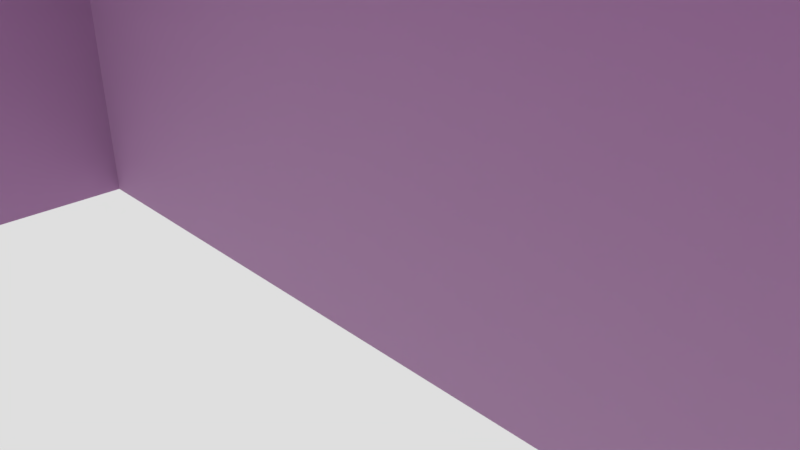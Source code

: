 # Source: Level3_4.blend  (saved by Blender 2.79.0; exported with 4.5.12 LTS)
import bpy
from mathutils import Matrix  # noqa: F401  (used for matrix-valued properties, if any)

bpy.ops.wm.read_factory_settings(use_empty=True)
scene = bpy.context.scene
scene.name = 'Scene'

# ---- collections
col_collection_1 = bpy.data.collections.new('Collection 1'); scene.collection.children.link(col_collection_1)

# ---- images (referenced by path relative to the original .blend; pixels are not part of the script)
import os
ASSET_DIR = os.environ.get("B2B_ASSET_DIR", "")  # directory of the original .blend (textures are referenced by path, not embedded)
HERE = os.path.dirname(os.path.abspath(__file__))  # packed textures are extracted next to this script under _unpacked/

def load_image(name, relpath, width, height, colorspace="sRGB"):
    """Load a texture the original file referenced (path relative to the .blend, or extracted next to this script)."""
    p = next((c for c in (os.path.join(HERE, relpath), os.path.join(ASSET_DIR, relpath)) if relpath and os.path.exists(c)), "")
    if p:
        img = bpy.data.images.load(p, check_existing=True)
        img.name = name
    else:  # same state as the original file: an image datablock whose file is absent (Cycles renders it pink)
        img = bpy.data.images.new(name, width, height)
        img.source = "FILE"
        img.filepath = "//" + (relpath or name)
    img.colorspace_settings.name = colorspace
    return img
img_concreteplates02_nrm_1k_jpg = load_image('ConcretePlates02_NRM_1K.jpg', 'ConcretePlates02_NRM_1K.jpg', 1024, 1024, 'Non-Color')
img_concreteplates02_col_var1_1k_jpg = load_image('ConcretePlates02_COL_VAR1_1K.jpg', 'ConcretePlates02_COL_VAR1_1K.jpg', 1024, 1024, 'sRGB')
img_concrete42_nrm_1k_jpg = load_image('Concrete42_NRM_1K.jpg', 'Concrete42_NRM_1K.jpg', 1024, 1024, 'Non-Color')
img_concrete42_col_var1_1k_jpg = load_image('Concrete42_COL_VAR1_1K.jpg', 'Concrete42_COL_VAR1_1K.jpg', 1024, 1024, 'sRGB')

# ---- materials (node trees are filled in below, after node groups)
mat_concretewalls = bpy.data.materials.new('ConcreteWalls')
mat_concretewalls.alpha_threshold = 0.0
mat_concretewalls.roughness = 0.5
mat_concretefloor = bpy.data.materials.new('ConcreteFloor')
mat_concretefloor.alpha_threshold = 0.0
mat_concretefloor.roughness = 0.5

# ---- material node trees
mat_concretewalls.use_nodes = True; mat_concretewalls.node_tree.nodes.clear()
_N = mat_concretewalls.node_tree.nodes; _L = mat_concretewalls.node_tree.links
n0 = _N.new('ShaderNodeOutputMaterial'); n0.name = 'Material Output'; n0.location = (472, 284)
n1 = _N.new('ShaderNodeMixShader'); n1.name = 'Mix Shader'; n1.location = (252, 309)
n2 = _N.new('ShaderNodeBsdfAnisotropic'); n2.name = 'Glossy BSDF'; n2.location = (77, 127)
n2.distribution = 'GGX'
n2.inputs[1].default_value = 0.8944
n3 = _N.new('ShaderNodeBsdfDiffuse'); n3.name = 'Diffuse BSDF'; n3.location = (53, 310)
n4 = _N.new('ShaderNodeNormalMap'); n4.name = 'Normal Map'; n4.location = (-128, 154)
n5 = _N.new('ShaderNodeTexImage'); n5.name = 'Image Texture.001'; n5.location = (-367, 157)
n5.width = 140
n5.image = img_concreteplates02_nrm_1k_jpg
n6 = _N.new('ShaderNodeTexImage'); n6.name = 'Image Texture'; n6.location = (-369, 455)
n6.width = 140
n6.image = img_concreteplates02_col_var1_1k_jpg
_L.new(n3.outputs[0], n1.inputs[1])
_L.new(n1.outputs[0], n0.inputs[0])
_L.new(n2.outputs[0], n1.inputs[2])
_L.new(n4.outputs[0], n2.inputs[4])
_L.new(n4.outputs[0], n3.inputs[2])
_L.new(n6.outputs[0], n3.inputs[0])
_L.new(n5.outputs[0], n4.inputs[1])
n0.is_active_output = True
mat_concretefloor.use_nodes = True; mat_concretefloor.node_tree.nodes.clear()
_N = mat_concretefloor.node_tree.nodes; _L = mat_concretefloor.node_tree.links
n0 = _N.new('ShaderNodeBsdfDiffuse'); n0.name = 'Diffuse BSDF'; n0.location = (341, 400)
n1 = _N.new('ShaderNodeNormalMap'); n1.name = 'Normal Map'; n1.location = (146, 162)
n2 = _N.new('ShaderNodeTexImage'); n2.name = 'Image Texture'; n2.location = (-39, 208)
n2.width = 140
n2.image = img_concrete42_nrm_1k_jpg
n3 = _N.new('ShaderNodeTexImage'); n3.name = 'Image Texture.001'; n3.location = (-40, 468)
n3.width = 140
n3.image = img_concrete42_col_var1_1k_jpg
n4 = _N.new('ShaderNodeMixShader'); n4.name = 'Mix Shader'; n4.location = (550, 264)
n5 = _N.new('ShaderNodeOutputMaterial'); n5.name = 'Material Output'; n5.location = (732, 330)
n6 = _N.new('ShaderNodeBsdfAnisotropic'); n6.name = 'Glossy BSDF'; n6.location = (346, 163)
n6.distribution = 'GGX'
n6.inputs[0].default_value = (0.7336, 0.7336, 0.7336, 1.0)
n6.inputs[1].default_value = 0.8944
_L.new(n0.outputs[0], n4.inputs[1])
_L.new(n4.outputs[0], n5.inputs[0])
_L.new(n6.outputs[0], n4.inputs[2])
_L.new(n2.outputs[0], n1.inputs[1])
_L.new(n1.outputs[0], n6.inputs[4])
_L.new(n1.outputs[0], n0.inputs[2])
_L.new(n3.outputs[0], n0.inputs[0])
n5.is_active_output = True

# ---- world
world_world = bpy.data.worlds.new('World'); scene.world = world_world
world_world.color = (0.7357, 0.7357, 0.7357)
world_world.use_sun_shadow = False
world_world.sun_shadow_jitter_overblur = 0.0
world_world.cycles.sampling_method = 'MANUAL'

# ---- cameras
cam_camera = bpy.data.cameras.new('Camera')
cam_camera.clip_end = 100.0
cam_camera.lens = 35.0
cam_camera.sensor_width = 32.0
cam_camera.sensor_height = 18.0
cam_camera.ortho_scale = 7.314
cam_camera.dof.focus_distance = 0.0

# ---- lights
light_lamp = bpy.data.lights.new('Lamp', 'POINT')
light_lamp.transmission_factor = 0.0
light_lamp.cutoff_distance = 30.0
light_lamp.energy = 100.0
light_lamp.shadow_buffer_clip_start = 1.001
light_lamp.shadow_soft_size = 0.1
light_lamp.shadow_maximum_resolution = 0.006
light_lamp.use_absolute_resolution = True

# ---- meshes
me_plane = bpy.data.meshes.new('Plane')
me_plane.from_pydata([(-1.0, 1.0, 0.0), (1.0, 1.0, 0.0), (-1.0, 0.8182, 0.0), (-1.0, 0.6364, 0.0), (-1.0, 0.4545, 0.0), (-1.0, 0.2727, 0.0), (-1.0, 0.09091, 0.0), (-1.0, -0.09091, 0.0), (-1.0, -0.2727, 0.0), (-1.0, -0.4545, 0.0), (-1.0, -0.6364, 0.0), (1.0, 0.09091, 0.0), (1.0, 0.2727, 0.0), (1.0, 0.4545, 0.0), (1.0, 0.6364, 0.0), (1.0, 0.8182, 0.0), (0.8182, 1.0, 0.0), (0.6364, 1.0, 0.0), (0.4545, 1.0, 0.0), (0.2727, 1.0, 0.0), (0.09091, 1.0, 0.0), (-0.09091, 1.0, 0.0), (-0.2727, 1.0, 0.0), (-0.4545, 1.0, 0.0), (-0.6364, 1.0, 0.0), (-0.8182, 1.0, 0.0), (-0.8182, -0.4545, 0.0), (-0.8182, -0.2727, 0.0), (-0.8182, -0.09091, 0.0), (-0.8182, 0.09091, 0.0), (-0.8182, 0.2727, 0.0), (-0.6364, -0.4545, 0.0), (-0.6364, 0.2727, 0.0), (-0.6364, 0.4545, 0.0), (-0.6364, 0.6364, 0.0), (-0.6364, 0.8182, 0.0), (-0.4545, -0.4545, 0.0), (-0.4545, 0.2727, 0.0), (-0.4545, 0.4545, 0.0), (-0.4545, 0.6364, 0.0), (-0.4545, 0.8182, 0.0), (-0.2727, -0.4545, 0.0), (-0.2727, -0.2727, 0.0), (-0.2727, -0.09091, 0.0), (-0.2727, 0.09091, 0.0), (-0.2727, 0.2727, 0.0), (-0.2727, 0.4545, 0.0), (-0.2727, 0.6364, 0.0), (-0.09091, -0.09091, 0.0), (-0.09091, 0.09091, 0.0), (0.09091, -0.09091, 0.0), (0.09091, 0.09091, 0.0), (0.09091, 0.2727, 0.0), (0.09091, 0.4545, 0.0), (0.09091, 0.6364, 0.0), (0.09091, 0.8182, 0.0), (0.2727, -0.09091, 0.0), (0.2727, 0.09091, 0.0), (0.2727, 0.2727, 0.0), (0.2727, 0.8182, 0.0), (0.4545, -0.09091, 0.0), (0.4545, 0.09091, 0.0), (0.4545, 0.2727, 0.0), (0.4545, 0.8182, 0.0), (0.6364, 0.2727, 0.0), (0.6364, 0.8182, 0.0), (0.8182, 0.2727, 0.0), (0.8182, 0.4545, 0.0), (0.8182, 0.6364, 0.0), (0.8182, 0.8182, 0.0), (1.0, 0.8182, 5.0), (1.0, 1.0, 5.0), (-0.8182, 1.0, 5.0), (-1.0, 1.0, 5.0), (-1.0, 0.8182, 5.0), (-1.0, 0.6364, 5.0), (-1.0, 0.4545, 5.0), (-1.0, 0.2727, 5.0), (-1.0, 0.09091, 5.0), (-1.0, -0.09091, 5.0), (-1.0, -0.2727, 5.0), (-1.0, -0.4545, 5.0), (-1.0, -0.6364, 5.0), (1.0, 0.09091, 5.0), (1.0, 0.2727, 5.0), (1.0, 0.4545, 5.0), (1.0, 0.6364, 5.0), (0.8182, 1.0, 5.0), (0.6364, 1.0, 5.0), (0.4545, 1.0, 5.0), (0.2727, 1.0, 5.0), (0.09091, 1.0, 5.0), (-0.09091, 1.0, 5.0), (-0.2727, 1.0, 5.0), (-0.4545, 1.0, 5.0), (-0.6364, 1.0, 5.0), (-0.8182, 0.8182, 5.0), (-0.8182, -0.6364, 5.0), (-0.8182, -0.4545, 5.0), (-0.8182, -0.2727, 5.0), (-0.8182, -0.09091, 5.0), (-0.8182, 0.09091, 5.0), (-0.8182, 0.2727, 5.0), (-0.8182, 0.4545, 5.0), (-0.8182, 0.6364, 5.0), (-0.6364, 0.8182, 5.0), (-0.6364, -0.6364, 5.0), (-0.6364, -0.4545, 5.0), (-0.6364, 0.2727, 5.0), (-0.6364, 0.4545, 5.0), (-0.6364, 0.6364, 5.0), (-0.4545, 0.8182, 5.0), (-0.4545, -0.6364, 5.0), (-0.4545, -0.4545, 5.0), (-0.4545, 0.2727, 5.0), (-0.4545, 0.4545, 5.0), (-0.4545, 0.6364, 5.0), (-0.2727, 0.8182, 5.0), (-0.2727, -0.6364, 5.0), (-0.2727, -0.4545, 5.0), (-0.2727, -0.2727, 5.0), (-0.2727, -0.09091, 5.0), (-0.2727, 0.09091, 5.0), (-0.2727, 0.2727, 5.0), (-0.2727, 0.4545, 5.0), (-0.2727, 0.6364, 5.0), (-0.09091, 0.8182, 5.0), (-0.09091, -0.6364, 5.0), (-0.09091, -0.4545, 5.0), (-0.09091, -0.2727, 5.0), (-0.09091, -0.09091, 5.0), (-0.09091, 0.09091, 5.0), (-0.09091, 0.2727, 5.0), (-0.09091, 0.4545, 5.0), (-0.09091, 0.6364, 5.0), (0.09091, 0.8182, 5.0), (0.09091, -0.2727, 5.0), (0.09091, -0.09091, 5.0), (0.09091, 0.09091, 5.0), (0.09091, 0.2727, 5.0), (0.09091, 0.4545, 5.0), (0.09091, 0.6364, 5.0), (0.2727, 0.8182, 5.0), (0.2727, -0.2727, 5.0), (0.2727, -0.09091, 5.0), (0.2727, 0.09091, 5.0), (0.2727, 0.2727, 5.0), (0.4545, 0.8182, 5.0), (0.4545, -0.2727, 5.0), (0.4545, -0.09091, 5.0), (0.4545, 0.09091, 5.0), (0.4545, 0.2727, 5.0), (0.6364, 0.8182, 5.0), (0.6364, -0.2727, 5.0), (0.6364, -0.09091, 5.0), (0.6364, 0.09091, 5.0), (0.6364, 0.2727, 5.0), (0.8182, 0.8182, 5.0), (0.8182, 0.09091, 5.0), (0.8182, 0.2727, 5.0), (0.8182, 0.4545, 5.0), (0.8182, 0.6364, 5.0), (-0.8182, -0.4545, 0.0), (-0.8182, -0.2727, 0.0), (-0.8182, -0.09091, 0.0), (-0.8182, 0.09091, 0.0), (-0.8182, 0.2727, 0.0), (-0.6364, -0.4545, 0.0), (-0.6364, -0.2727, 0.0), (-0.6364, -0.09091, 0.0), (-0.6364, 0.09091, 0.0), (-0.6364, 0.2727, 0.0), (-0.6364, 0.4545, 0.0), (-0.6364, 0.6364, 0.0), (-0.6364, 0.8182, 0.0), (-0.4545, -0.4545, 0.0), (-0.4545, -0.2727, 0.0), (-0.4545, -0.09091, 0.0), (-0.4545, 0.09091, 0.0), (-0.4545, 0.2727, 0.0), (-0.4545, 0.4545, 0.0), (-0.4545, 0.6364, 0.0), (-0.4545, 0.8182, 0.0), (-0.2727, -0.4545, 0.0), (-0.2727, -0.2727, 0.0), (-0.2727, -0.09091, 0.0), (-0.2727, 0.09091, 0.0), (-0.2727, 0.2727, 0.0), (-0.2727, 0.4545, 0.0), (-0.2727, 0.6364, 0.0), (-0.09091, -0.09091, 0.0), (-0.09091, 0.09091, 0.0), (0.09091, -0.09091, 0.0), (0.09091, 0.09091, 0.0), (0.09091, 0.2727, 0.0), (0.09091, 0.4545, 0.0), (0.09091, 0.6364, 0.0), (0.09091, 0.8182, 0.0), (0.2727, -0.09091, 0.0), (0.2727, 0.09091, 0.0), (0.2727, 0.2727, 0.0), (0.2727, 0.4545, 0.0), (0.2727, 0.6364, 0.0), (0.2727, 0.8182, 0.0), (0.4545, -0.09091, 0.0), (0.4545, 0.09091, 0.0), (0.4545, 0.2727, 0.0), (0.4545, 0.4545, 0.0), (0.4545, 0.6364, 0.0), (0.4545, 0.8182, 0.0), (0.6364, 0.2727, 0.0), (0.6364, 0.4545, 0.0), (0.6364, 0.6364, 0.0), (0.6364, 0.8182, 0.0), (0.8182, 0.2727, 0.0), (0.8182, 0.4545, 0.0), (0.8182, 0.6364, 0.0), (0.8182, 0.8182, 0.0)], [], [(54, 55, 135, 141), (64, 62, 151, 156), (0, 2, 74, 73), (11, 12, 84, 83), (43, 42, 120, 121), (53, 54, 141, 140), (25, 0, 73, 72), (41, 36, 113, 119), (42, 41, 119, 120), (52, 53, 140, 139), (15, 1, 71, 70), (35, 40, 111, 105), (49, 51, 138, 131), (29, 30, 102, 101), (50, 48, 130, 137), (28, 29, 101, 100), (38, 33, 109, 115), (40, 39, 116, 111), (59, 63, 147, 142), (62, 61, 150, 151), (27, 28, 100, 99), (32, 37, 114, 108), (61, 60, 149, 150), (69, 68, 161, 157), (26, 27, 99, 98), (37, 38, 115, 114), (68, 67, 160, 161), (67, 66, 159, 160), (36, 31, 107, 113), (60, 56, 144, 149), (65, 69, 157, 152), (24, 25, 72, 95), (23, 24, 95, 94), (44, 49, 131, 122), (22, 23, 94, 93), (48, 43, 121, 130), (66, 64, 156, 159), (21, 22, 93, 92), (55, 59, 142, 135), (20, 21, 92, 91), (30, 32, 108, 102), (34, 35, 105, 110), (57, 58, 146, 145), (9, 10, 82, 81), (19, 20, 91, 90), (33, 34, 110, 109), (8, 9, 81, 80), (18, 19, 90, 89), (58, 52, 139, 146), (7, 8, 80, 79), (17, 18, 89, 88), (51, 57, 145, 138), (6, 7, 79, 78), (16, 17, 88, 87), (31, 26, 98, 107), (39, 47, 125, 116), (56, 50, 137, 144), (5, 6, 78, 77), (1, 16, 87, 71), (47, 46, 124, 125), (63, 65, 152, 147), (4, 5, 77, 76), (14, 15, 70, 86), (46, 45, 123, 124), (3, 4, 76, 75), (13, 14, 86, 85), (45, 44, 122, 123), (2, 3, 75, 74), (12, 13, 85, 84), (157, 70, 71, 87), (74, 96, 72, 73), (96, 105, 95, 72), (105, 111, 94, 95), (111, 117, 93, 94), (117, 126, 92, 93), (126, 135, 91, 92), (135, 142, 90, 91), (142, 147, 89, 90), (147, 152, 88, 89), (152, 157, 87, 88), (82, 97, 98, 81), (81, 98, 99, 80), (80, 99, 100, 79), (79, 100, 101, 78), (78, 101, 102, 77), (77, 102, 103, 76), (76, 103, 104, 75), (75, 104, 96, 74), (97, 106, 107, 98), (102, 108, 109, 103), (103, 109, 110, 104), (104, 110, 105, 96), (106, 112, 113, 107), (108, 114, 115, 109), (112, 118, 119, 113), (116, 125, 117, 111), (118, 127, 128, 119), (119, 128, 129, 120), (120, 129, 130, 121), (122, 131, 132, 123), (123, 132, 133, 124), (124, 133, 134, 125), (125, 134, 126, 117), (129, 136, 137, 130), (131, 138, 139, 132), (132, 139, 140, 133), (133, 140, 141, 134), (134, 141, 135, 126), (136, 143, 144, 137), (138, 145, 146, 139), (143, 148, 149, 144), (148, 153, 154, 149), (149, 154, 155, 150), (150, 155, 156, 151), (155, 158, 159, 156), (158, 83, 84, 159), (159, 84, 85, 160), (160, 85, 86, 161), (161, 86, 70, 157), (162, 167, 168, 163), (163, 168, 169, 164), (164, 169, 170, 165), (165, 170, 171, 166), (167, 175, 176, 168), (168, 176, 177, 169), (169, 177, 178, 170), (170, 178, 179, 171), (172, 180, 181, 173), (173, 181, 182, 174), (175, 183, 184, 176), (176, 184, 185, 177), (177, 185, 186, 178), (178, 186, 187, 179), (179, 187, 188, 180), (180, 188, 189, 181), (185, 190, 191, 186), (190, 192, 193, 191), (192, 198, 199, 193), (194, 200, 201, 195), (195, 201, 202, 196), (196, 202, 203, 197), (198, 204, 205, 199), (199, 205, 206, 200), (200, 206, 207, 201), (201, 207, 208, 202), (202, 208, 209, 203), (206, 210, 211, 207), (207, 211, 212, 208), (208, 212, 213, 209), (210, 214, 215, 211), (211, 215, 216, 212), (212, 216, 217, 213)])
me_plane.polygons.foreach_set('material_index', [0, 0, 0, 0, 0, 0, 0, 0, 0, 0, 0, 0, 0, 0, 0, 0, 0, 0, 0, 0, 0, 0, 0, 0, 0, 0, 0, 0, 0, 0, 0, 0, 0, 0, 0, 0, 0, 0, 0, 0, 0, 0, 0, 0, 0, 0, 0, 0, 0, 0, 0, 0, 0, 0, 0, 0, 0, 0, 0, 0, 0, 0, 0, 0, 0, 0, 0, 0, 0, 0, 0, 0, 0, 0, 0, 0, 0, 0, 0, 0, 0, 0, 0, 0, 0, 0, 0, 0, 0, 0, 0, 0, 0, 0, 0, 0, 0, 0, 0, 0, 0, 0, 0, 0, 0, 0, 0, 0, 0, 0, 0, 0, 0, 0, 0, 0, 0, 0, 0, 1, 1, 1, 1, 1, 1, 1, 1, 1, 1, 1, 1, 1, 1, 1, 1, 1, 1, 1, 1, 1, 1, 1, 1, 1, 1, 1, 1, 1, 1, 1, 1, 1])
_uv = me_plane.uv_layers.new(name='UVMap')
_uv.uv.foreach_set('vector', [4.991, 1.0, 5.49, 1.0, 5.49, 8.941e-08, 4.991, 8.941e-08, -5.488, 0.0, -5.987, 0.0, -5.987, 1.0, -5.488, 1.0, 0.0, 0.0, 1.0, 0.0, 1.0, 1.0, 0.0, 1.0, 0.0, 0.0, 1.0, 0.0, 1.0, 1.0, 0.0, 1.0, -2.993, 1.0, -2.494, 1.0, -2.494, 0.0, -2.993, 0.0, 4.492, 1.0, 4.991, 1.0, 4.991, 8.941e-08, 4.492, 0.0, 0.0, 0.0, 1.0, 0.0, 1.0, 1.0, 0.0, 1.0, 0.999, 0.0, 0.5, 0.0, 0.5, 1.0, 0.999, 1.0, -2.494, 1.0, -1.995, 1.0, -1.995, 0.0, -2.494, 0.0, 3.993, 1.0, 4.492, 1.0, 4.492, 0.0, 3.993, 0.0, 0.0, 0.0, 1.0, 0.0, 1.0, 1.0, 0.0, 1.0, -8.483, 1.0, -7.984, 1.0, -7.984, 0.0, -8.483, 0.0, -1.496, 1.0, -0.9971, 1.0, -0.9971, 0.0, -1.496, 0.0, 5.989, 0.0, 5.49, 0.0, 5.49, 1.0, 5.989, 1.0, 10.48, 1.0, 10.98, 1.0, 10.98, 0.0, 10.48, 0.0, 6.488, 0.0, 5.989, 0.0, 5.989, 1.0, 6.488, 1.0, -8.483, 0.0, -8.982, 0.0, -8.982, 1.0, -8.483, 1.0, -7.984, 1.0, -7.485, 1.0, -7.485, 0.0, -7.984, 0.0, 7.986, 1.0, 8.485, 1.0, 8.485, 0.0, 7.986, 0.0, -3.991, 1.0, -3.492, 1.0, -3.492, 0.0, -3.991, 0.0, 6.987, 0.0, 6.488, 0.0, 6.488, 1.0, 6.987, 1.0, -4.49, 1.0, -3.991, 1.0, -3.991, 0.0, -4.49, 0.0, -3.492, 1.0, -2.993, 1.0, -2.993, 0.0, -3.492, 0.0, 0.999, 1.0, 1.498, 1.0, 1.498, 0.0, 0.999, 0.0, 7.486, 0.0, 6.987, 0.0, 6.987, 1.0, 7.486, 1.0, -9.481, 0.0, -9.98, 0.0, -9.98, 1.0, -9.481, 1.0, 1.498, 1.0, 1.997, 1.0, 1.997, 0.0, 1.498, 0.0, 1.997, 1.0, 2.496, 1.0, 2.496, 0.0, 1.997, 0.0, 0.5, 0.0, 0.0009684, 0.0, 0.0009671, 1.0, 0.5, 1.0, 9.483, 1.0, 9.982, 1.0, 9.982, 0.0, 9.483, 0.0, 8.984, 1.0, 9.483, 1.0, 9.483, 0.0, 8.984, 0.0, 0.0, 0.0, 1.0, 0.0, 1.0, 1.0, 0.0, 1.0, 0.0, 0.0, 1.0, 0.0, 1.0, 1.0, 0.0, 1.0, -1.995, 1.0, -1.496, 1.0, -1.496, 0.0, -1.995, 0.0, 0.0, 0.0, 1.0, 0.0, 1.0, 1.0, 0.0, 1.0, 10.98, 1.0, 11.48, 1.0, 11.48, 0.0, 10.98, 0.0, -4.989, 0.0, -5.488, 0.0, -5.488, 1.0, -4.989, 1.0, 0.0, 0.0, 1.0, 0.0, 1.0, 1.0, 0.0, 1.0, 7.486, 1.0, 7.986, 1.0, 7.986, 0.0, 7.486, 0.0, 0.0, 0.0, 1.0, 0.0, 1.0, 1.0, 0.0, 1.0, -4.989, 1.0, -4.49, 1.0, -4.49, 0.0, -4.989, 0.0, -6.486, 0.0, -6.986, 0.0, -6.986, 1.0, -6.486, 1.0, -9.98, 0.0, -10.48, 0.0, -10.48, 1.0, -9.98, 1.0, 0.0, 0.0, 1.0, 0.0, 1.0, 1.0, 0.0, 1.0, 0.0, 0.0, 1.0, 0.0, 1.0, 1.0, 0.0, 1.0, -5.987, 0.0, -6.486, 0.0, -6.486, 1.0, -5.987, 1.0, 0.0, 0.0, 1.0, 0.0, 1.0, 1.0, 0.0, 1.0, 0.0, 0.0, 1.0, 0.0, 1.0, 1.0, 0.0, 1.0, -7.485, 1.0, -6.986, 1.0, -6.986, 0.0, -7.485, 0.0, 0.0, 0.0, 1.0, 0.0, 1.0, 1.0, 0.0, 1.0, 0.0, 0.0, 1.0, 0.0, 1.0, 1.0, 0.0, 1.0, -0.9971, 1.0, -0.4981, 1.0, -0.4981, 0.0, -0.9971, 0.0, 0.0, 0.0, 1.0, 0.0, 1.0, 1.0, 0.0, 1.0, 0.0, 0.0, 1.0, 0.0, 1.0, 1.0, 0.0, 1.0, 0.0009684, 0.0, -0.4981, 0.0, -0.4981, 1.0, 0.0009671, 1.0, -9.481, 1.0, -8.982, 1.0, -8.982, 0.0, -9.481, 0.0, 9.982, 1.0, 10.48, 1.0, 10.48, 0.0, 9.982, 0.0, 0.0, 0.0, 1.0, 0.0, 1.0, 1.0, 0.0, 1.0, 0.0, 0.0, 1.0, 0.0, 1.0, 1.0, 0.0, 1.0, 2.496, 1.0, 2.995, 1.0, 2.995, 0.0, 2.496, 0.0, 8.485, 1.0, 8.984, 1.0, 8.984, 0.0, 8.485, 0.0, 0.0, 0.0, 1.0, 0.0, 1.0, 1.0, 0.0, 1.0, 0.0, 0.0, 1.0, 0.0, 1.0, 1.0, 0.0, 1.0, 2.995, 1.0, 3.494, 1.0, 3.494, 0.0, 2.995, 0.0, 0.0, 0.0, 1.0, 0.0, 1.0, 1.0, 0.0, 1.0, 0.0, 0.0, 1.0, 0.0, 1.0, 1.0, 0.0, 1.0, 3.494, 1.0, 3.993, 1.0, 3.993, 0.0, 3.494, 0.0, 0.0, 0.0, 1.0, 0.0, 1.0, 1.0, 0.0, 1.0, 0.0, 0.0, 1.0, 0.0, 1.0, 1.0, 0.0, 1.0, 0.0, 0.0, 1.0, 0.0, 1.0, 1.0, 0.0, 1.0, 0.0, 0.0, 1.0, 0.0, 1.0, 1.0, 0.0, 1.0, 0.0, 0.0, 1.0, 0.0, 1.0, 1.0, 0.0, 1.0, 0.0, 0.0, 1.0, 0.0, 1.0, 1.0, 0.0, 1.0, 0.0, 0.0, 1.0, 0.0, 1.0, 1.0, 0.0, 1.0, 0.0, 0.0, 1.0, 0.0, 1.0, 1.0, 0.0, 1.0, 0.0, 0.0, 1.0, 0.0, 1.0, 1.0, 0.0, 1.0, 0.0, 0.0, 1.0, 0.0, 1.0, 1.0, 0.0, 1.0, 0.0, 0.0, 1.0, 0.0, 1.0, 1.0, 0.0, 1.0, 0.0, 0.0, 1.0, 0.0, 1.0, 1.0, 0.0, 1.0, 0.0, 0.0, 1.0, 0.0, 1.0, 1.0, 0.0, 1.0, 0.0, 0.0, 1.0, 0.0, 1.0, 1.0, 0.0, 1.0, 0.0, 0.0, 1.0, 0.0, 1.0, 1.0, 0.0, 1.0, 0.0, 0.0, 1.0, 0.0, 1.0, 1.0, 0.0, 1.0, 0.0, 0.0, 1.0, 0.0, 1.0, 1.0, 0.0, 1.0, 0.0, 0.0, 1.0, 0.0, 1.0, 1.0, 0.0, 1.0, 0.0, 0.0, 1.0, 0.0, 1.0, 1.0, 0.0, 1.0, 0.0, 0.0, 1.0, 0.0, 1.0, 1.0, 0.0, 1.0, 0.0, 0.0, 1.0, 0.0, 1.0, 1.0, 0.0, 1.0, 0.0, 0.0, 1.0, 0.0, 1.0, 1.0, 0.0, 1.0, 0.0, 0.0, 1.0, 0.0, 1.0, 1.0, 0.0, 1.0, 0.0, 0.0, 1.0, 0.0, 1.0, 1.0, 0.0, 1.0, 0.0, 0.0, 1.0, 0.0, 1.0, 1.0, 0.0, 1.0, 0.0, 0.0, 1.0, 0.0, 1.0, 1.0, 0.0, 1.0, 0.0, 0.0, 1.0, 0.0, 1.0, 1.0, 0.0, 1.0, 0.0, 0.0, 1.0, 0.0, 1.0, 1.0, 0.0, 1.0, 0.0, 0.0, 1.0, 0.0, 1.0, 1.0, 0.0, 1.0, 0.0, 0.0, 1.0, 0.0, 1.0, 1.0, 0.0, 1.0, 0.0, 0.0, 1.0, 0.0, 1.0, 1.0, 0.0, 1.0, 0.0, 0.0, 1.0, 0.0, 1.0, 1.0, 0.0, 1.0, 0.0, 0.0, 1.0, 0.0, 1.0, 1.0, 0.0, 1.0, 0.0, 0.0, 1.0, 0.0, 1.0, 1.0, 0.0, 1.0, 0.0, 0.0, 1.0, 0.0, 1.0, 1.0, 0.0, 1.0, 0.0, 0.0, 1.0, 0.0, 1.0, 1.0, 0.0, 1.0, 0.0, 0.0, 1.0, 0.0, 1.0, 1.0, 0.0, 1.0, 0.0, 0.0, 1.0, 0.0, 1.0, 1.0, 0.0, 1.0, 0.0, 0.0, 1.0, 0.0, 1.0, 1.0, 0.0, 1.0, 0.0, 0.0, 1.0, 0.0, 1.0, 1.0, 0.0, 1.0, 0.0, 0.0, 1.0, 0.0, 1.0, 1.0, 0.0, 1.0, 0.0, 0.0, 1.0, 0.0, 1.0, 1.0, 0.0, 1.0, 0.0, 0.0, 1.0, 0.0, 1.0, 1.0, 0.0, 1.0, 0.0, 0.0, 1.0, 0.0, 1.0, 1.0, 0.0, 1.0, 0.0, 0.0, 1.0, 0.0, 1.0, 1.0, 0.0, 1.0, 0.0, 0.0, 1.0, 0.0, 1.0, 1.0, 0.0, 1.0, 0.0, 0.0, 1.0, 0.0, 1.0, 1.0, 0.0, 1.0, 0.0, 0.0, 1.0, 0.0, 1.0, 1.0, 0.0, 1.0, 0.0, 0.0, 1.0, 0.0, 1.0, 1.0, 0.0, 1.0, 0.0, 0.0, 1.0, 0.0, 1.0, 1.0, 0.0, 1.0, 0.0, 0.0, 1.0, 0.0, 1.0, 1.0, 0.0, 1.0, 0.0, 0.0, 1.0, 0.0, 1.0, 1.0, 0.0, 1.0, 2.36, -1.671, 2.36, -1.338, 2.022, -1.338, 2.022, -1.671, 2.022, -1.671, 2.022, -1.338, 1.683, -1.338, 1.683, -1.671, 1.683, -1.671, 1.683, -1.338, 1.344, -1.338, 1.344, -1.671, 1.344, -1.671, 1.344, -1.338, 1.005, -1.338, 1.005, -1.671, 2.36, -1.338, 2.36, -1.005, 2.022, -1.005, 2.022, -1.338, 2.022, -1.338, 2.022, -1.005, 1.683, -1.005, 1.683, -1.338, 1.683, -1.338, 1.683, -1.005, 1.344, -1.005, 1.344, -1.338, 1.344, -1.338, 1.344, -1.005, 1.005, -1.005, 1.005, -1.338, 0.6662, -1.338, 0.6662, -1.005, 0.3273, -1.005, 0.3273, -1.338, 0.3273, -1.338, 0.3273, -1.005, -0.01152, -1.005, -0.01152, -1.338, 2.36, -1.005, 2.36, -0.6717, 2.022, -0.6717, 2.022, -1.005, 2.022, -1.005, 2.022, -0.6717, 1.683, -0.6717, 1.683, -1.005, 1.683, -1.005, 1.683, -0.6717, 1.344, -0.6717, 1.344, -1.005, 1.344, -1.005, 1.344, -0.6717, 1.005, -0.6717, 1.005, -1.005, 1.005, -1.005, 1.005, -0.6717, 0.6662, -0.6717, 0.6662, -1.005, 0.6662, -1.005, 0.6662, -0.6717, 0.3273, -0.6717, 0.3273, -1.005, 1.683, -0.6717, 1.683, -0.3385, 1.344, -0.3385, 1.344, -0.6717, 1.683, -0.3385, 1.683, -0.005253, 1.344, -0.005253, 1.344, -0.3385, 1.683, -0.005253, 1.683, 0.328, 1.344, 0.328, 1.344, -0.005253, 1.005, -0.005253, 1.005, 0.328, 0.6662, 0.328, 0.6662, -0.005253, 0.6662, -0.005253, 0.6662, 0.328, 0.3273, 0.328, 0.3273, -0.005253, 0.3273, -0.005253, 0.3273, 0.328, -0.01152, 0.328, -0.01152, -0.005253, 1.683, 0.328, 1.683, 0.6612, 1.344, 0.6612, 1.344, 0.328, 1.344, 0.328, 1.344, 0.6612, 1.005, 0.6612, 1.005, 0.328, 1.005, 0.328, 1.005, 0.6612, 0.6662, 0.6612, 0.6662, 0.328, 0.6662, 0.328, 0.6662, 0.6612, 0.3273, 0.6612, 0.3273, 0.328, 0.3273, 0.328, 0.3273, 0.6612, -0.01152, 0.6612, -0.01152, 0.328, 1.005, 0.6612, 1.005, 0.9945, 0.6662, 0.9945, 0.6662, 0.6612, 0.6662, 0.6612, 0.6662, 0.9945, 0.3273, 0.9945, 0.3273, 0.6612, 0.3273, 0.6612, 0.3273, 0.9945, -0.01152, 0.9945, -0.01152, 0.6612, 1.005, 0.9945, 1.005, 1.328, 0.6662, 1.328, 0.6662, 0.9945, 0.6662, 0.9945, 0.6662, 1.328, 0.3273, 1.328, 0.3273, 0.9945, 0.3273, 0.9945, 0.3273, 1.328, -0.01151, 1.328, -0.01152, 0.9945])
me_plane.materials.append(mat_concretewalls)
me_plane.materials.append(mat_concretefloor)
me_plane.use_remesh_preserve_volume = False
me_plane.use_remesh_preserve_attributes = False
me_plane.use_mirror_vertex_groups = False
me_plane.update()

# ---- objects
ob_plane = bpy.data.objects.new('Plane', me_plane)
ob_lamp = bpy.data.objects.new('Lamp', light_lamp)
ob_camera = bpy.data.objects.new('Camera', cam_camera)

# ---- transforms, parenting, visibility, modifiers, constraints
ob_plane.location = (0.0, 0.0, 0.0)
ob_plane.scale = (15.0, 15.0, 1.0)
ob_plane.lineart.crease_threshold = 0.0
ob_lamp.location = (4.076, 1.005, 5.904)
ob_lamp.rotation_euler = (0.6503, 0.05522, 1.866)
ob_lamp.lock_rotations_4d = False
ob_lamp.empty_display_type = 'ARROWS'
ob_lamp.color = (0.0, 0.0, 0.0, 0.0)
ob_lamp.lineart.crease_threshold = 0.0
ob_camera.location = (7.481, -6.508, 5.344)
ob_camera.rotation_euler = (1.109, 0.0, 0.8149)
ob_camera.lock_rotations_4d = False
ob_camera.empty_display_type = 'ARROWS'
ob_camera.color = (0.0, 0.0, 0.0, 0.0)
ob_camera.display_type = 'WIRE'
ob_camera.lineart.crease_threshold = 0.0

# ---- collection membership
col_collection_1.objects.link(ob_plane)
col_collection_1.objects.link(ob_lamp)
col_collection_1.objects.link(ob_camera)

# ---- scene / render settings (as saved in the file)
scene.camera = ob_camera
scene.frame_start = 1; scene.frame_end = 250; scene.frame_set(1)
scene.render.engine = 'CYCLES'
scene.render.resolution_percentage = 50
scene.render.dither_intensity = 0.0
scene.cycles.use_denoising = False
scene.cycles.samples = 128
scene.cycles.sampling_pattern = 'TABULATED_SOBOL'
scene.cycles.use_adaptive_sampling = False
scene.cycles.use_light_tree = False
scene.cycles.blur_glossy = 0.0
scene.cycles.sample_clamp_indirect = 0.0
scene.view_settings.view_transform = 'Standard'
bpy.context.view_layer.update()

